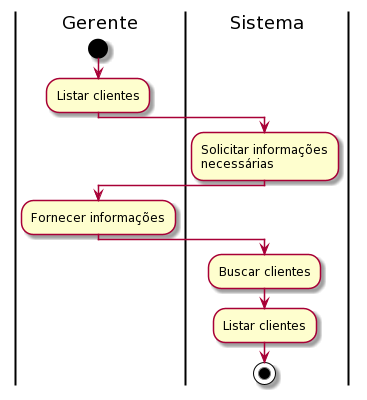

The diagram above was rendered by PlantUML. Its source (embedded in the PNG):
@startuml
|Gerente|
start
:Listar clientes;
|Sistema|
:Solicitar informações
necessárias;
|Gerente|
:Fornecer informações;
|Sistema|
:Buscar clientes;
|Sistema|
:Listar clientes;
stop
@enduml